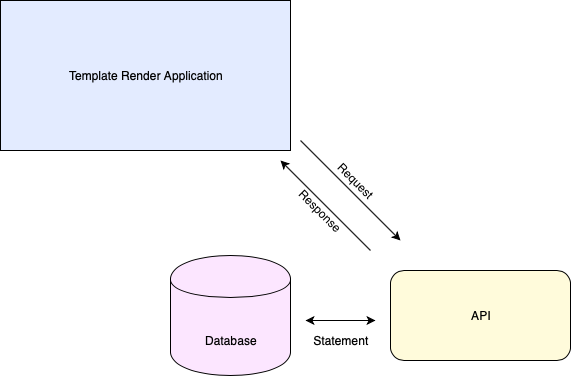

The diagram above was exported from draw.io. Its source (the exported page's mxGraphModel, read from the mxfile embedded in the PNG):
<mxGraphModel dx="872" dy="532" grid="1" gridSize="10" guides="1" tooltips="1" connect="1" arrows="1" fold="1" page="1" pageScale="1" pageWidth="850" pageHeight="1100" math="0" shadow="0">
  <root>
    <mxCell id="0" />
    <mxCell id="1" parent="0" />
    <mxCell id="2" value="" style="text;html=1;strokeColor=#000000;fillColor=#E3EBFF;align=center;verticalAlign=middle;whiteSpace=wrap;rounded=0;fontFamily=Helvetica;fontSize=12;fontColor=#000000;" vertex="1" parent="1">
      <mxGeometry x="50" y="40" width="290" height="150" as="geometry" />
    </mxCell>
    <mxCell id="3" value="" style="endArrow=classic;html=1;" edge="1" parent="1">
      <mxGeometry width="50" height="50" relative="1" as="geometry">
        <mxPoint x="350" y="180" as="sourcePoint" />
        <mxPoint x="450" y="280" as="targetPoint" />
      </mxGeometry>
    </mxCell>
    <mxCell id="4" value="" style="endArrow=classic;html=1;" edge="1" parent="1">
      <mxGeometry width="50" height="50" relative="1" as="geometry">
        <mxPoint x="420" y="290" as="sourcePoint" />
        <mxPoint x="330" y="200" as="targetPoint" />
      </mxGeometry>
    </mxCell>
    <mxCell id="5" value="" style="rounded=1;whiteSpace=wrap;html=1;fillColor=#FFFBDB;" vertex="1" parent="1">
      <mxGeometry x="440" y="310" width="180" height="90" as="geometry" />
    </mxCell>
    <mxCell id="6" value="" style="endArrow=classic;startArrow=classic;html=1;" edge="1" parent="1">
      <mxGeometry width="50" height="50" relative="1" as="geometry">
        <mxPoint x="355" y="360" as="sourcePoint" />
        <mxPoint x="425" y="360" as="targetPoint" />
      </mxGeometry>
    </mxCell>
    <mxCell id="7" value="" style="shape=cylinder;whiteSpace=wrap;html=1;boundedLbl=1;backgroundOutline=1;fillColor=#FCE6FF;" vertex="1" parent="1">
      <mxGeometry x="220" y="295" width="120" height="120" as="geometry" />
    </mxCell>
    <mxCell id="8" value="Statement" style="text;html=1;strokeColor=none;fillColor=none;align=center;verticalAlign=middle;whiteSpace=wrap;rounded=0;" vertex="1" parent="1">
      <mxGeometry x="370" y="370" width="40" height="20" as="geometry" />
    </mxCell>
    <mxCell id="9" value="Database" style="text;html=1;strokeColor=none;fillColor=none;align=center;verticalAlign=middle;whiteSpace=wrap;rounded=0;" vertex="1" parent="1">
      <mxGeometry x="260" y="370" width="40" height="20" as="geometry" />
    </mxCell>
    <mxCell id="10" value="API" style="text;html=1;strokeColor=none;fillColor=none;align=center;verticalAlign=middle;whiteSpace=wrap;rounded=0;" vertex="1" parent="1">
      <mxGeometry x="510" y="345" width="40" height="20" as="geometry" />
    </mxCell>
    <mxCell id="11" value="Template Render Application" style="text;html=1;strokeColor=none;fillColor=none;align=center;verticalAlign=middle;whiteSpace=wrap;rounded=0;" vertex="1" parent="1">
      <mxGeometry x="65" y="105" width="260" height="20" as="geometry" />
    </mxCell>
    <mxCell id="12" value="Request" style="text;html=1;strokeColor=none;fillColor=none;align=center;verticalAlign=middle;whiteSpace=wrap;rounded=0;rotation=45;" vertex="1" parent="1">
      <mxGeometry x="385" y="210" width="40" height="20" as="geometry" />
    </mxCell>
    <mxCell id="13" value="Response" style="text;html=1;strokeColor=none;fillColor=none;align=center;verticalAlign=middle;whiteSpace=wrap;rounded=0;rotation=45;" vertex="1" parent="1">
      <mxGeometry x="350" y="240" width="40" height="20" as="geometry" />
    </mxCell>
  </root>
</mxGraphModel>